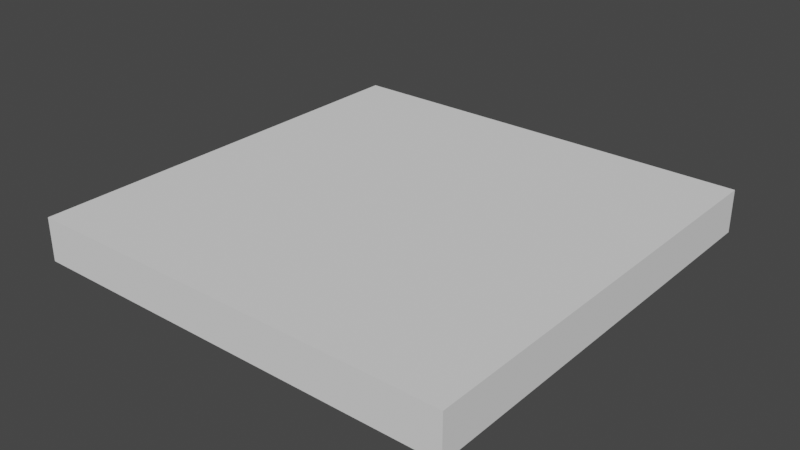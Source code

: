 # Source: Environment.blend  (saved by Blender 2.93.21; exported with 4.5.12 LTS)
import bpy
from mathutils import Matrix  # noqa: F401  (used for matrix-valued properties, if any)

bpy.ops.wm.read_factory_settings(use_empty=True)
scene = bpy.context.scene
scene.name = 'Scene'

# ---- collections
col_collection = bpy.data.collections.new('Collection'); scene.collection.children.link(col_collection)

# ---- world
world_world = bpy.data.worlds.new('World'); scene.world = world_world
world_world.use_nodes = True; world_world.node_tree.nodes.clear()
_N = world_world.node_tree.nodes; _L = world_world.node_tree.links
n0 = _N.new('ShaderNodeOutputWorld'); n0.name = 'World Output'; n0.location = (300, 300)
n1 = _N.new('ShaderNodeBackground'); n1.name = 'Background'; n1.location = (10, 300)
n1.inputs[0].default_value = (0.05088, 0.05088, 0.05088, 1.0)
_L.new(n1.outputs[0], n0.inputs[0])
n0.is_active_output = True
world_world.color = (0.05088, 0.05088, 0.05088)
world_world.use_sun_shadow = False
world_world.sun_shadow_jitter_overblur = 0.0

# ---- meshes
me_cube_001 = bpy.data.meshes.new('Cube.001')
me_cube_001.from_pydata([(-10.0, -10.0, -2.0), (-10.0, -10.0, 0.0), (-10.0, 10.0, -2.0), (-10.0, 10.0, 0.0), (10.0, -10.0, -2.0), (10.0, -10.0, 0.0), (10.0, 10.0, -2.0), (10.0, 10.0, 0.0)], [], [(0, 1, 3, 2), (2, 3, 7, 6), (6, 7, 5, 4), (4, 5, 1, 0), (2, 6, 4, 0), (7, 3, 1, 5)])
_uv = me_cube_001.uv_layers.new(name='UVMap')
_uv.uv.foreach_set('vector', [1.0, 0.8, 1.0, 0.85, 0.5, 0.85, 0.5, 0.8, 1.0, 0.85, 1.0, 0.9, 0.5, 0.9, 0.5, 0.85, 1.0, 0.9, 1.0, 0.95, 0.5, 0.95, 0.5, 0.9, 1.0, 0.95, 1.0, 1.0, 0.5, 1.0, 0.5, 0.95, 0.0, 0.0, 0.5, 0.0, 0.5, 0.5, 0.0, 0.5, 0.0, 0.5, 0.5, 0.5, 0.5, 1.0, 0.0, 1.0])
me_cube_001.use_remesh_fix_poles = True
me_cube_001.use_remesh_preserve_attributes = False
me_cube_001.update()

# ---- objects
ob_cube = bpy.data.objects.new('Cube', me_cube_001)

# ---- transforms, parenting, visibility, modifiers, constraints
ob_cube.location = (0.0, 0.0, 0.0)

# ---- collection membership
col_collection.objects.link(ob_cube)

# ---- scene / render settings (as saved in the file)
scene.frame_start = 1; scene.frame_end = 250; scene.frame_set(1)
scene.render.engine = 'BLENDER_EEVEE_NEXT'
scene.cycles.use_denoising = False
scene.cycles.samples = 128
scene.cycles.sampling_pattern = 'TABULATED_SOBOL'
scene.cycles.use_adaptive_sampling = False
scene.cycles.use_light_tree = False
scene.view_settings.view_transform = 'Filmic'
bpy.context.view_layer.update()

# ---- added for rendering (the .blend has no active camera and no usable light): camera, sun
cam_auto = bpy.data.cameras.new('AutoCamera')
cam_auto.lens = 50.0
cam_auto.sensor_width = 36.0
cam_auto.clip_end = 1000.0
ob_auto_camera = bpy.data.objects.new('AutoCamera', cam_auto)
scene.collection.objects.link(ob_auto_camera)
ob_auto_camera.location = (26.2346, -31.4816, 19.9877)
ob_auto_camera.rotation_euler = (1.09748, -7.21219e-08, 0.694738)
scene.camera = ob_auto_camera
light_auto_sun = bpy.data.lights.new('AutoSun', 'SUN')
light_auto_sun.energy = 3.0
light_auto_sun.angle = 0.0523599
ob_auto_sun = bpy.data.objects.new('AutoSun', light_auto_sun)
scene.collection.objects.link(ob_auto_sun)
ob_auto_sun.rotation_euler = (0.872665, 0.174533, 0.523599)
bpy.context.view_layer.update()
